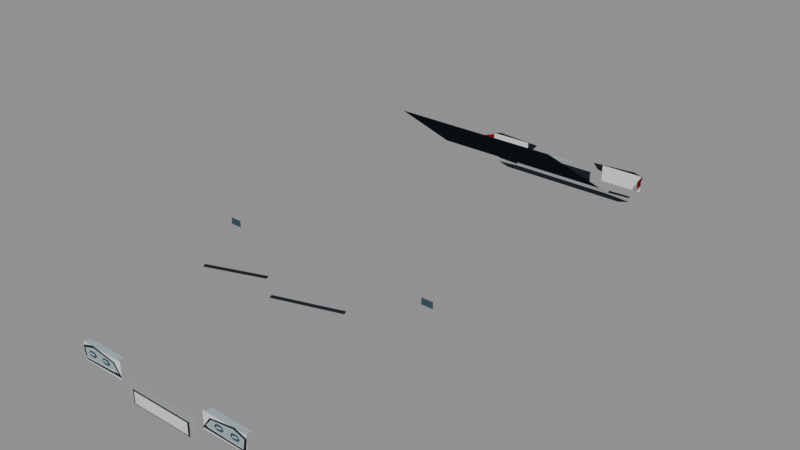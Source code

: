 # Source: curb-trim.blend  (saved by Blender 4.5.92; exported with 4.5.12 LTS)
import bpy
from mathutils import Matrix  # noqa: F401  (used for matrix-valued properties, if any)

bpy.ops.wm.read_factory_settings(use_empty=True)
scene = bpy.context.scene
scene.name = 'Scene'

# ---- collections
col_x = bpy.data.collections.new('동문 승용차 · 완성차'); scene.collection.children.link(col_x)
col_x_1 = bpy.data.collections.new('동문 승용차 · 외장'); col_x.children.link(col_x_1)
col_car = bpy.data.collections.new('car')  # instanced only; not linked into the scene

# ---- materials (node trees are filled in below, after node groups)
mat_x = bpy.data.materials.new('차체 도장 · 인스턴스별')
mat_x.diffuse_color = (0.7913, 0.807, 0.7991, 1.0)
mat_graphite_moulding = bpy.data.materials.new('Graphite moulding')
mat_graphite_moulding.diffuse_color = (0.016, 0.02122, 0.02624, 1.0)
mat_red_combination_lens = bpy.data.materials.new('Red combination lens')
mat_red_combination_lens.diffuse_color = (0.2423, 0.006512, 0.016, 1.0)
mat_prismatic_red = bpy.data.materials.new('Prismatic red')
mat_prismatic_red.diffuse_color = (0.5972, 0.0382, 0.04817, 1.0)
mat_clear_reflector = bpy.data.materials.new('Clear reflector')
mat_clear_reflector.diffuse_color = (0.5089, 0.624, 0.6308, 1.0)
mat_satin_nickel = bpy.data.materials.new('Satin nickel')
mat_satin_nickel.diffuse_color = (0.3712, 0.4564, 0.4851, 1.0)
mat_rear_screen___tinted = bpy.data.materials.new('Rear screen · tinted')
mat_rear_screen___tinted.diffuse_color = (0.04667, 0.0865, 0.1144, 1.0)
mat_reflective_plate___no_identifying_marks = bpy.data.materials.new('Reflective plate · no identifying marks')
mat_reflective_plate___no_identifying_marks.diffuse_color = (0.7529, 0.7835, 0.7379, 1.0)
mat_ceramic_glass_edge = bpy.data.materials.new('Ceramic glass edge')
mat_ceramic_glass_edge.diffuse_color = (0.01444, 0.02315, 0.02956, 1.0)
mat_printed_heating_filament = bpy.data.materials.new('Printed heating filament')
mat_printed_heating_filament.diffuse_color = (0.1248, 0.1144, 0.1046, 1.0)

# ---- material node trees

# ---- meshes
me_paint_return_behind_tail_cluster = bpy.data.meshes.new('Paint return behind tail cluster')
me_paint_return_behind_tail_cluster.from_pydata([(-0.405, 2.379, 0.545), (-0.795, 2.379, 0.545), (-0.795, 2.379, 0.696), (-0.405, 2.379, 0.696)], [], [(0, 1, 2, 3)])
me_paint_return_behind_tail_cluster.materials.append(mat_x)
me_paint_return_behind_tail_cluster.update()
me_tail_cluster_gasket = bpy.data.meshes.new('Tail cluster gasket')
me_tail_cluster_gasket.from_pydata([(-0.305, 2.383, 0.694), (-0.72, 2.383, 0.716), (-0.806, 2.383, 0.694), (-0.788, 2.383, 0.599), (-0.5, 2.383, 0.608), (-0.353, 2.383, 0.641)], [], [(0, 1, 2, 3, 4, 5)])
me_tail_cluster_gasket.materials.append(mat_graphite_moulding)
me_tail_cluster_gasket.update()
me_wraparound_combination_lens = bpy.data.meshes.new('Wraparound combination lens')
me_wraparound_combination_lens.from_pydata([(-0.323, 2.385, 0.686), (-0.718, 2.385, 0.706), (-0.795, 2.385, 0.688), (-0.779, 2.385, 0.609), (-0.508, 2.385, 0.618), (-0.366, 2.385, 0.647)], [], [(0, 1, 2, 3, 4, 5)])
me_wraparound_combination_lens.materials.append(mat_red_combination_lens)
me_wraparound_combination_lens.update()
me_stepped_red_prism = bpy.data.meshes.new('Stepped red prism')
me_stepped_red_prism.from_pydata([(-0.342, 2.387, 0.678), (-0.713, 2.387, 0.696), (-0.78, 2.387, 0.679), (-0.776, 2.387, 0.661), (-0.703, 2.387, 0.675), (-0.367, 2.387, 0.657)], [], [(0, 1, 2, 3, 4, 5)])
me_stepped_red_prism.materials.append(mat_prismatic_red)
me_stepped_red_prism.update()
me_reverse_lamp_prism = bpy.data.meshes.new('Reverse lamp prism')
me_reverse_lamp_prism.from_pydata([(-0.47, 2.388, 0.647), (-0.658, 2.388, 0.657), (-0.661, 2.388, 0.636), (-0.505, 2.388, 0.63)], [], [(0, 1, 2, 3)])
me_reverse_lamp_prism.materials.append(mat_clear_reflector)
me_reverse_lamp_prism.update()
me_lens_corner_return = bpy.data.meshes.new('Lens corner return')
me_lens_corner_return.from_pydata([(-0.793, 2.382, 0.686), (-0.798, 2.382, 0.611), (-0.846, 2.23, 0.63), (-0.836, 2.23, 0.709)], [], [(0, 1, 2, 3)])
me_lens_corner_return.materials.append(mat_red_combination_lens)
me_lens_corner_return.update()
me_bumper_reflector_bezel = bpy.data.meshes.new('Bumper reflector bezel')
me_bumper_reflector_bezel.from_pydata([(-0.495, 2.354, 0.459), (-0.707, 2.354, 0.468), (-0.721, 2.354, 0.487), (-0.505, 2.354, 0.483)], [], [(0, 1, 2, 3)])
me_bumper_reflector_bezel.materials.append(mat_graphite_moulding)
me_bumper_reflector_bezel.update()
me_unlit_lower_reflex = bpy.data.meshes.new('Unlit lower reflex')
me_unlit_lower_reflex.from_pydata([(-0.507, 2.357, 0.464), (-0.697, 2.357, 0.473), (-0.704, 2.357, 0.482), (-0.515, 2.357, 0.478)], [], [(0, 1, 2, 3)])
me_unlit_lower_reflex.materials.append(mat_prismatic_red)
me_unlit_lower_reflex.update()
me_paint_return_behind_headlamp = bpy.data.meshes.new('Paint return behind headlamp')
me_paint_return_behind_headlamp.from_pydata([(-0.405, -2.379, 0.545), (-0.795, -2.379, 0.545), (-0.795, -2.379, 0.691), (-0.405, -2.379, 0.691)], [], [(0, 1, 2, 3)])
me_paint_return_behind_headlamp.materials.append(mat_x)
me_paint_return_behind_headlamp.update()
me_upper_headlamp_gasket = bpy.data.meshes.new('Upper headlamp gasket')
me_upper_headlamp_gasket.from_pydata([(-0.428, -2.329, 0.689), (-0.791, -2.329, 0.689), (-0.791, -2.381, 0.689), (-0.428, -2.381, 0.689)], [], [(0, 1, 2, 3)])
me_upper_headlamp_gasket.materials.append(mat_satin_nickel)
me_upper_headlamp_gasket.update()
me_headlamp_dark_housing = bpy.data.meshes.new('Headlamp dark housing')
me_headlamp_dark_housing.from_pydata([(-0.396, -2.381, 0.56), (-0.785, -2.381, 0.553), (-0.798, -2.381, 0.663), (-0.694, -2.381, 0.697), (-0.47, -2.381, 0.661)], [], [(0, 1, 2, 3, 4)])
me_headlamp_dark_housing.materials.append(mat_graphite_moulding)
me_headlamp_dark_housing.update()
me_faceted_headlamp = bpy.data.meshes.new('Faceted headlamp')
me_faceted_headlamp.from_pydata([(-0.427, -2.383, 0.587), (-0.766, -2.383, 0.574), (-0.779, -2.383, 0.651), (-0.684, -2.383, 0.681), (-0.483, -2.383, 0.653)], [], [(0, 1, 2, 3, 4)])
me_faceted_headlamp.materials.append(mat_satin_nickel)
me_faceted_headlamp.update()
me_projector_cup = bpy.data.meshes.new('Projector cup')
me_projector_cup.from_pydata([(-0.51, -2.385, 0.625), (-0.53, -2.385, 0.65), (-0.577, -2.385, 0.65), (-0.597, -2.385, 0.625), (-0.576, -2.385, 0.603), (-0.532, -2.385, 0.604)], [], [(0, 1, 2, 3, 4, 5)])
me_projector_cup.materials.append(mat_rear_screen___tinted)
me_projector_cup.update()
me_projector_highlight = bpy.data.meshes.new('Projector highlight')
me_projector_highlight.from_pydata([(-0.531, -2.387, 0.632), (-0.573, -2.387, 0.638), (-0.582, -2.387, 0.626), (-0.536, -2.387, 0.62)], [], [(0, 1, 2, 3)])
me_projector_highlight.materials.append(mat_clear_reflector)
me_projector_highlight.update()
me_projector_cup_001 = bpy.data.meshes.new('Projector cup.001')
me_projector_cup_001.from_pydata([(-0.652, -2.385, 0.625), (-0.672, -2.385, 0.65), (-0.719, -2.385, 0.65), (-0.739, -2.385, 0.625), (-0.718, -2.385, 0.603), (-0.674, -2.385, 0.604)], [], [(0, 1, 2, 3, 4, 5)])
me_projector_cup_001.materials.append(mat_rear_screen___tinted)
me_projector_cup_001.update()
me_projector_highlight_001 = bpy.data.meshes.new('Projector highlight.001')
me_projector_highlight_001.from_pydata([(-0.673, -2.387, 0.632), (-0.715, -2.387, 0.638), (-0.724, -2.387, 0.626), (-0.678, -2.387, 0.62)], [], [(0, 1, 2, 3)])
me_projector_highlight_001.materials.append(mat_clear_reflector)
me_projector_highlight_001.update()
me_headlamp_light_guide = bpy.data.meshes.new('Headlamp light guide')
me_headlamp_light_guide.from_pydata([(-0.451, -2.389, 0.588), (-0.767, -2.389, 0.577), (-0.77, -2.389, 0.588), (-0.457, -2.389, 0.601)], [], [(0, 1, 2, 3)])
me_headlamp_light_guide.materials.append(mat_clear_reflector)
me_headlamp_light_guide.update()
me_mirror_glass = bpy.data.meshes.new('Mirror glass')
me_mirror_glass.from_pydata([(-0.884, -0.84, 0.912), (-0.985, -0.84, 0.912), (-0.985, -0.84, 0.968), (-0.884, -0.84, 0.968)], [], [(0, 1, 2, 3)])
me_mirror_glass.materials.append(mat_rear_screen___tinted)
me_mirror_glass.update()
me_paint_return_behind_tail_cluster_001 = bpy.data.meshes.new('Paint return behind tail cluster.001')
me_paint_return_behind_tail_cluster_001.from_pydata([(0.405, 2.379, 0.545), (0.795, 2.379, 0.545), (0.795, 2.379, 0.696), (0.405, 2.379, 0.696)], [], [(0, 1, 2, 3)])
me_paint_return_behind_tail_cluster_001.materials.append(mat_x)
me_paint_return_behind_tail_cluster_001.update()
me_tail_cluster_gasket_001 = bpy.data.meshes.new('Tail cluster gasket.001')
me_tail_cluster_gasket_001.from_pydata([(0.305, 2.383, 0.694), (0.72, 2.383, 0.716), (0.806, 2.383, 0.694), (0.788, 2.383, 0.599), (0.5, 2.383, 0.608), (0.353, 2.383, 0.641)], [], [(0, 1, 2, 3, 4, 5)])
me_tail_cluster_gasket_001.materials.append(mat_graphite_moulding)
me_tail_cluster_gasket_001.update()
me_wraparound_combination_lens_001 = bpy.data.meshes.new('Wraparound combination lens.001')
me_wraparound_combination_lens_001.from_pydata([(0.323, 2.385, 0.686), (0.718, 2.385, 0.706), (0.795, 2.385, 0.688), (0.779, 2.385, 0.609), (0.508, 2.385, 0.618), (0.366, 2.385, 0.647)], [], [(0, 1, 2, 3, 4, 5)])
me_wraparound_combination_lens_001.materials.append(mat_red_combination_lens)
me_wraparound_combination_lens_001.update()
me_stepped_red_prism_001 = bpy.data.meshes.new('Stepped red prism.001')
me_stepped_red_prism_001.from_pydata([(0.342, 2.387, 0.678), (0.713, 2.387, 0.696), (0.78, 2.387, 0.679), (0.776, 2.387, 0.661), (0.703, 2.387, 0.675), (0.367, 2.387, 0.657)], [], [(0, 1, 2, 3, 4, 5)])
me_stepped_red_prism_001.materials.append(mat_prismatic_red)
me_stepped_red_prism_001.update()
me_reverse_lamp_prism_001 = bpy.data.meshes.new('Reverse lamp prism.001')
me_reverse_lamp_prism_001.from_pydata([(0.47, 2.388, 0.647), (0.658, 2.388, 0.657), (0.661, 2.388, 0.636), (0.505, 2.388, 0.63)], [], [(0, 1, 2, 3)])
me_reverse_lamp_prism_001.materials.append(mat_clear_reflector)
me_reverse_lamp_prism_001.update()
me_lens_corner_return_001 = bpy.data.meshes.new('Lens corner return.001')
me_lens_corner_return_001.from_pydata([(0.793, 2.382, 0.686), (0.798, 2.382, 0.611), (0.846, 2.23, 0.63), (0.836, 2.23, 0.709)], [], [(0, 1, 2, 3)])
me_lens_corner_return_001.materials.append(mat_red_combination_lens)
me_lens_corner_return_001.update()
me_bumper_reflector_bezel_001 = bpy.data.meshes.new('Bumper reflector bezel.001')
me_bumper_reflector_bezel_001.from_pydata([(0.495, 2.354, 0.459), (0.707, 2.354, 0.468), (0.721, 2.354, 0.487), (0.505, 2.354, 0.483)], [], [(0, 1, 2, 3)])
me_bumper_reflector_bezel_001.materials.append(mat_graphite_moulding)
me_bumper_reflector_bezel_001.update()
me_unlit_lower_reflex_001 = bpy.data.meshes.new('Unlit lower reflex.001')
me_unlit_lower_reflex_001.from_pydata([(0.507, 2.357, 0.464), (0.697, 2.357, 0.473), (0.704, 2.357, 0.482), (0.515, 2.357, 0.478)], [], [(0, 1, 2, 3)])
me_unlit_lower_reflex_001.materials.append(mat_prismatic_red)
me_unlit_lower_reflex_001.update()
me_paint_return_behind_headlamp_001 = bpy.data.meshes.new('Paint return behind headlamp.001')
me_paint_return_behind_headlamp_001.from_pydata([(0.405, -2.379, 0.545), (0.795, -2.379, 0.545), (0.795, -2.379, 0.691), (0.405, -2.379, 0.691)], [], [(0, 1, 2, 3)])
me_paint_return_behind_headlamp_001.materials.append(mat_x)
me_paint_return_behind_headlamp_001.update()
me_upper_headlamp_gasket_001 = bpy.data.meshes.new('Upper headlamp gasket.001')
me_upper_headlamp_gasket_001.from_pydata([(0.428, -2.329, 0.689), (0.791, -2.329, 0.689), (0.791, -2.381, 0.689), (0.428, -2.381, 0.689)], [], [(0, 1, 2, 3)])
me_upper_headlamp_gasket_001.materials.append(mat_satin_nickel)
me_upper_headlamp_gasket_001.update()
me_headlamp_dark_housing_001 = bpy.data.meshes.new('Headlamp dark housing.001')
me_headlamp_dark_housing_001.from_pydata([(0.396, -2.381, 0.56), (0.785, -2.381, 0.553), (0.798, -2.381, 0.663), (0.694, -2.381, 0.697), (0.47, -2.381, 0.661)], [], [(0, 1, 2, 3, 4)])
me_headlamp_dark_housing_001.materials.append(mat_graphite_moulding)
me_headlamp_dark_housing_001.update()
me_faceted_headlamp_001 = bpy.data.meshes.new('Faceted headlamp.001')
me_faceted_headlamp_001.from_pydata([(0.427, -2.383, 0.587), (0.766, -2.383, 0.574), (0.779, -2.383, 0.651), (0.684, -2.383, 0.681), (0.483, -2.383, 0.653)], [], [(0, 1, 2, 3, 4)])
me_faceted_headlamp_001.materials.append(mat_satin_nickel)
me_faceted_headlamp_001.update()
me_projector_cup_002 = bpy.data.meshes.new('Projector cup.002')
me_projector_cup_002.from_pydata([(0.51, -2.385, 0.625), (0.53, -2.385, 0.65), (0.577, -2.385, 0.65), (0.597, -2.385, 0.625), (0.576, -2.385, 0.603), (0.532, -2.385, 0.604)], [], [(0, 1, 2, 3, 4, 5)])
me_projector_cup_002.materials.append(mat_rear_screen___tinted)
me_projector_cup_002.update()
me_projector_highlight_002 = bpy.data.meshes.new('Projector highlight.002')
me_projector_highlight_002.from_pydata([(0.531, -2.387, 0.632), (0.573, -2.387, 0.638), (0.582, -2.387, 0.626), (0.536, -2.387, 0.62)], [], [(0, 1, 2, 3)])
me_projector_highlight_002.materials.append(mat_clear_reflector)
me_projector_highlight_002.update()
me_projector_cup_003 = bpy.data.meshes.new('Projector cup.003')
me_projector_cup_003.from_pydata([(0.652, -2.385, 0.625), (0.672, -2.385, 0.65), (0.719, -2.385, 0.65), (0.739, -2.385, 0.625), (0.718, -2.385, 0.603), (0.674, -2.385, 0.604)], [], [(0, 1, 2, 3, 4, 5)])
me_projector_cup_003.materials.append(mat_rear_screen___tinted)
me_projector_cup_003.update()
me_projector_highlight_003 = bpy.data.meshes.new('Projector highlight.003')
me_projector_highlight_003.from_pydata([(0.673, -2.387, 0.632), (0.715, -2.387, 0.638), (0.724, -2.387, 0.626), (0.678, -2.387, 0.62)], [], [(0, 1, 2, 3)])
me_projector_highlight_003.materials.append(mat_clear_reflector)
me_projector_highlight_003.update()
me_headlamp_light_guide_001 = bpy.data.meshes.new('Headlamp light guide.001')
me_headlamp_light_guide_001.from_pydata([(0.451, -2.389, 0.588), (0.767, -2.389, 0.577), (0.77, -2.389, 0.588), (0.457, -2.389, 0.601)], [], [(0, 1, 2, 3)])
me_headlamp_light_guide_001.materials.append(mat_clear_reflector)
me_headlamp_light_guide_001.update()
me_mirror_glass_001 = bpy.data.meshes.new('Mirror glass.001')
me_mirror_glass_001.from_pydata([(0.884, -0.84, 0.912), (0.985, -0.84, 0.912), (0.985, -0.84, 0.968), (0.884, -0.84, 0.968)], [], [(0, 1, 2, 3)])
me_mirror_glass_001.materials.append(mat_rear_screen___tinted)
me_mirror_glass_001.update()
me_grille_blade = bpy.data.meshes.new('Grille blade')
me_grille_blade.from_pydata([(-0.328, -2.382, 0.464), (0.328, -2.382, 0.464), (0.328, -2.382, 0.47), (-0.328, -2.382, 0.47)], [], [(0, 1, 2, 3)])
me_grille_blade.materials.append(mat_satin_nickel)
me_grille_blade.update()
me_grille_blade_001 = bpy.data.meshes.new('Grille blade.001')
me_grille_blade_001.from_pydata([(-0.328, -2.382, 0.49), (0.328, -2.382, 0.49), (0.328, -2.382, 0.496), (-0.328, -2.382, 0.496)], [], [(0, 1, 2, 3)])
me_grille_blade_001.materials.append(mat_satin_nickel)
me_grille_blade_001.update()
me_grille_blade_002 = bpy.data.meshes.new('Grille blade.002')
me_grille_blade_002.from_pydata([(-0.328, -2.382, 0.518), (0.328, -2.382, 0.518), (0.328, -2.382, 0.524), (-0.328, -2.382, 0.524)], [], [(0, 1, 2, 3)])
me_grille_blade_002.materials.append(mat_satin_nickel)
me_grille_blade_002.update()
me_grille_blade_003 = bpy.data.meshes.new('Grille blade.003')
me_grille_blade_003.from_pydata([(-0.328, -2.382, 0.545), (0.328, -2.382, 0.545), (0.328, -2.382, 0.551), (-0.328, -2.382, 0.551)], [], [(0, 1, 2, 3)])
me_grille_blade_003.materials.append(mat_satin_nickel)
me_grille_blade_003.update()
me_grille_blade_004 = bpy.data.meshes.new('Grille blade.004')
me_grille_blade_004.from_pydata([(-0.328, -2.382, 0.572), (0.328, -2.382, 0.572), (0.328, -2.382, 0.578), (-0.328, -2.382, 0.578)], [], [(0, 1, 2, 3)])
me_grille_blade_004.materials.append(mat_satin_nickel)
me_grille_blade_004.update()
me_plate_holder = bpy.data.meshes.new('Plate holder')
me_plate_holder.from_pydata([(-0.278, 2.39, 0.474), (0.278, 2.39, 0.474), (0.278, 2.39, 0.59), (-0.278, 2.39, 0.59)], [], [(0, 1, 2, 3)])
me_plate_holder.materials.append(mat_graphite_moulding)
me_plate_holder.update()
me_blank_plate = bpy.data.meshes.new('Blank plate')
me_blank_plate.from_pydata([(-0.262, 2.393, 0.484), (0.262, 2.393, 0.484), (0.262, 2.393, 0.58), (-0.262, 2.393, 0.58)], [], [(0, 1, 2, 3)])
me_blank_plate.materials.append(mat_reflective_plate___no_identifying_marks)
me_blank_plate.update()
me_plate_fixing = bpy.data.meshes.new('Plate fixing')
me_plate_fixing.from_pydata([(-0.236, 2.396, 0.524), (-0.224, 2.396, 0.524), (-0.224, 2.396, 0.534), (-0.236, 2.396, 0.534)], [], [(0, 1, 2, 3)])
me_plate_fixing.materials.append(mat_satin_nickel)
me_plate_fixing.update()
me_plate_fixing_001 = bpy.data.meshes.new('Plate fixing.001')
me_plate_fixing_001.from_pydata([(0.224, 2.396, 0.524), (0.236, 2.396, 0.524), (0.236, 2.396, 0.534), (0.224, 2.396, 0.534)], [], [(0, 1, 2, 3)])
me_plate_fixing_001.materials.append(mat_satin_nickel)
me_plate_fixing_001.update()
me_plate_holder_001 = bpy.data.meshes.new('Plate holder.001')
me_plate_holder_001.from_pydata([(-0.278, -2.394, 0.426), (0.278, -2.394, 0.426), (0.278, -2.394, 0.542), (-0.278, -2.394, 0.542)], [], [(0, 1, 2, 3)])
me_plate_holder_001.materials.append(mat_graphite_moulding)
me_plate_holder_001.update()
me_blank_plate_001 = bpy.data.meshes.new('Blank plate.001')
me_blank_plate_001.from_pydata([(-0.262, -2.397, 0.436), (0.262, -2.397, 0.436), (0.262, -2.397, 0.532), (-0.262, -2.397, 0.532)], [], [(0, 1, 2, 3)])
me_blank_plate_001.materials.append(mat_reflective_plate___no_identifying_marks)
me_blank_plate_001.update()
me_plate_fixing_002 = bpy.data.meshes.new('Plate fixing.002')
me_plate_fixing_002.from_pydata([(-0.236, -2.4, 0.476), (-0.224, -2.4, 0.476), (-0.224, -2.4, 0.486), (-0.236, -2.4, 0.486)], [], [(0, 1, 2, 3)])
me_plate_fixing_002.materials.append(mat_satin_nickel)
me_plate_fixing_002.update()
me_plate_fixing_003 = bpy.data.meshes.new('Plate fixing.003')
me_plate_fixing_003.from_pydata([(0.224, -2.4, 0.476), (0.236, -2.4, 0.476), (0.236, -2.4, 0.486), (0.224, -2.4, 0.486)], [], [(0, 1, 2, 3)])
me_plate_fixing_003.materials.append(mat_satin_nickel)
me_plate_fixing_003.update()
me_lower_bumper_shadow = bpy.data.meshes.new('Lower bumper shadow')
me_lower_bumper_shadow.from_pydata([(-0.716, 2.353, 0.434), (-0.608, 2.353, 0.402), (0.608, 2.353, 0.402), (0.716, 2.353, 0.434), (0.493, 2.353, 0.447), (-0.493, 2.353, 0.447)], [], [(0, 1, 2, 3, 4, 5)])
me_lower_bumper_shadow.materials.append(mat_graphite_moulding)
me_lower_bumper_shadow.update()
me_boot_lid_handle = bpy.data.meshes.new('Boot lid handle')
me_boot_lid_handle.from_pydata([(-0.108, 2.359, 0.636), (0.108, 2.359, 0.636), (0.108, 2.359, 0.654), (-0.108, 2.359, 0.654)], [], [(0, 1, 2, 3)])
me_boot_lid_handle.materials.append(mat_satin_nickel)
me_boot_lid_handle.update()
me_rear_screen_frit = bpy.data.meshes.new('Rear screen frit')
me_rear_screen_frit.from_pydata([(-0.807, 1.637, 0.8533), (0.807, 1.637, 0.8533), (0.724, 0.9095, 1.385), (-0.724, 0.9095, 1.385)], [], [(0, 1, 2, 3)])
me_rear_screen_frit.materials.append(mat_ceramic_glass_edge)
me_rear_screen_frit.update()
me_tinted_rear_glass = bpy.data.meshes.new('Tinted rear glass')
me_tinted_rear_glass.from_pydata([(-0.765, 1.61, 0.8783), (0.765, 1.61, 0.8783), (0.683, 0.9456, 1.364), (-0.683, 0.9456, 1.364)], [], [(0, 1, 2, 3)])
me_tinted_rear_glass.materials.append(mat_rear_screen___tinted)
me_tinted_rear_glass.update()
me_rear_demister_00 = bpy.data.meshes.new('Rear demister 00')
me_rear_demister_00.from_pydata([(-0.7176, 1.549, 0.928), (0.7176, 1.549, 0.928), (0.7176, 1.545, 0.9308), (-0.7176, 1.545, 0.9308)], [], [(0, 1, 2, 3)])
me_rear_demister_00.materials.append(mat_printed_heating_filament)
me_rear_demister_00.update()
me_rear_demister_01 = bpy.data.meshes.new('Rear demister 01')
me_rear_demister_01.from_pydata([(-0.7111, 1.483, 0.9764), (0.7111, 1.483, 0.9764), (0.7111, 1.479, 0.9791), (-0.7111, 1.479, 0.9791)], [], [(0, 1, 2, 3)])
me_rear_demister_01.materials.append(mat_printed_heating_filament)
me_rear_demister_01.update()
me_rear_demister_02 = bpy.data.meshes.new('Rear demister 02')
me_rear_demister_02.from_pydata([(-0.7046, 1.416, 1.025), (0.7046, 1.416, 1.025), (0.7046, 1.413, 1.028), (-0.7046, 1.413, 1.028)], [], [(0, 1, 2, 3)])
me_rear_demister_02.materials.append(mat_printed_heating_filament)
me_rear_demister_02.update()
me_rear_demister_03 = bpy.data.meshes.new('Rear demister 03')
me_rear_demister_03.from_pydata([(-0.6981, 1.35, 1.073), (0.6981, 1.35, 1.073), (0.6981, 1.346, 1.076), (-0.6981, 1.346, 1.076)], [], [(0, 1, 2, 3)])
me_rear_demister_03.materials.append(mat_printed_heating_filament)
me_rear_demister_03.update()
me_rear_demister_04 = bpy.data.meshes.new('Rear demister 04')
me_rear_demister_04.from_pydata([(-0.6916, 1.284, 1.122), (0.6916, 1.284, 1.122), (0.6916, 1.28, 1.124), (-0.6916, 1.28, 1.124)], [], [(0, 1, 2, 3)])
me_rear_demister_04.materials.append(mat_printed_heating_filament)
me_rear_demister_04.update()
me_rear_demister_05 = bpy.data.meshes.new('Rear demister 05')
me_rear_demister_05.from_pydata([(-0.6851, 1.218, 1.17), (0.6851, 1.218, 1.17), (0.6851, 1.214, 1.173), (-0.6851, 1.214, 1.173)], [], [(0, 1, 2, 3)])
me_rear_demister_05.materials.append(mat_printed_heating_filament)
me_rear_demister_05.update()
me_rear_demister_06 = bpy.data.meshes.new('Rear demister 06')
me_rear_demister_06.from_pydata([(-0.6786, 1.152, 1.218), (0.6786, 1.152, 1.218), (0.6786, 1.148, 1.221), (-0.6786, 1.148, 1.221)], [], [(0, 1, 2, 3)])
me_rear_demister_06.materials.append(mat_printed_heating_filament)
me_rear_demister_06.update()
me_rear_demister_07 = bpy.data.meshes.new('Rear demister 07')
me_rear_demister_07.from_pydata([(-0.6721, 1.085, 1.267), (0.6721, 1.085, 1.267), (0.6721, 1.082, 1.27), (-0.6721, 1.082, 1.27)], [], [(0, 1, 2, 3)])
me_rear_demister_07.materials.append(mat_printed_heating_filament)
me_rear_demister_07.update()
me_high_centre_stop_bezel = bpy.data.meshes.new('High centre stop bezel')
me_high_centre_stop_bezel.from_pydata([(-0.143, 1.604, 0.8925), (0.143, 1.604, 0.8925), (0.13, 1.552, 0.931), (-0.13, 1.552, 0.931)], [], [(0, 1, 2, 3)])
me_high_centre_stop_bezel.materials.append(mat_graphite_moulding)
me_high_centre_stop_bezel.update()
me_high_centre_stop_lens = bpy.data.meshes.new('High centre stop lens')
me_high_centre_stop_lens.from_pydata([(-0.121, 1.594, 0.9033), (0.121, 1.594, 0.9033), (0.115, 1.565, 0.9247), (-0.115, 1.565, 0.9247)], [], [(0, 1, 2, 3)])
me_high_centre_stop_lens.materials.append(mat_red_combination_lens)
me_high_centre_stop_lens.update()
me_parked_windscreen_wiper = bpy.data.meshes.new('Parked windscreen wiper')
me_parked_windscreen_wiper.from_pydata([(-0.66, -1.42, 0.9005), (-0.11, -1.317, 0.9555), (-0.11, -1.294, 0.9676), (-0.66, -1.397, 0.9126)], [], [(0, 1, 2, 3)])
me_parked_windscreen_wiper.materials.append(mat_graphite_moulding)
me_parked_windscreen_wiper.update()
me_parked_windscreen_wiper_001 = bpy.data.meshes.new('Parked windscreen wiper.001')
me_parked_windscreen_wiper_001.from_pydata([(0.02, -1.42, 0.9005), (0.62, -1.317, 0.9555), (0.62, -1.294, 0.9676), (0.02, -1.397, 0.9126)], [], [(0, 1, 2, 3)])
me_parked_windscreen_wiper_001.materials.append(mat_graphite_moulding)
me_parked_windscreen_wiper_001.update()

# ---- objects
ob_x = bpy.data.objects.new('차체와 바퀴 · 원본', None)
ob_paint_return_behind_tail_cluster = bpy.data.objects.new('Paint return behind tail cluster', me_paint_return_behind_tail_cluster)
ob_tail_cluster_gasket = bpy.data.objects.new('Tail cluster gasket', me_tail_cluster_gasket)
ob_wraparound_combination_lens = bpy.data.objects.new('Wraparound combination lens', me_wraparound_combination_lens)
ob_stepped_red_prism = bpy.data.objects.new('Stepped red prism', me_stepped_red_prism)
ob_reverse_lamp_prism = bpy.data.objects.new('Reverse lamp prism', me_reverse_lamp_prism)
ob_lens_corner_return = bpy.data.objects.new('Lens corner return', me_lens_corner_return)
ob_bumper_reflector_bezel = bpy.data.objects.new('Bumper reflector bezel', me_bumper_reflector_bezel)
ob_unlit_lower_reflex = bpy.data.objects.new('Unlit lower reflex', me_unlit_lower_reflex)
ob_paint_return_behind_headlamp = bpy.data.objects.new('Paint return behind headlamp', me_paint_return_behind_headlamp)
ob_upper_headlamp_gasket = bpy.data.objects.new('Upper headlamp gasket', me_upper_headlamp_gasket)
ob_headlamp_dark_housing = bpy.data.objects.new('Headlamp dark housing', me_headlamp_dark_housing)
ob_faceted_headlamp = bpy.data.objects.new('Faceted headlamp', me_faceted_headlamp)
ob_projector_cup = bpy.data.objects.new('Projector cup', me_projector_cup)
ob_projector_highlight = bpy.data.objects.new('Projector highlight', me_projector_highlight)
ob_projector_cup_001 = bpy.data.objects.new('Projector cup.001', me_projector_cup_001)
ob_projector_highlight_001 = bpy.data.objects.new('Projector highlight.001', me_projector_highlight_001)
ob_headlamp_light_guide = bpy.data.objects.new('Headlamp light guide', me_headlamp_light_guide)
ob_mirror_glass = bpy.data.objects.new('Mirror glass', me_mirror_glass)
ob_paint_return_behind_tail_cluster_001 = bpy.data.objects.new('Paint return behind tail cluster.001', me_paint_return_behind_tail_cluster_001)
ob_tail_cluster_gasket_001 = bpy.data.objects.new('Tail cluster gasket.001', me_tail_cluster_gasket_001)
ob_wraparound_combination_lens_001 = bpy.data.objects.new('Wraparound combination lens.001', me_wraparound_combination_lens_001)
ob_stepped_red_prism_001 = bpy.data.objects.new('Stepped red prism.001', me_stepped_red_prism_001)
ob_reverse_lamp_prism_001 = bpy.data.objects.new('Reverse lamp prism.001', me_reverse_lamp_prism_001)
ob_lens_corner_return_001 = bpy.data.objects.new('Lens corner return.001', me_lens_corner_return_001)
ob_bumper_reflector_bezel_001 = bpy.data.objects.new('Bumper reflector bezel.001', me_bumper_reflector_bezel_001)
ob_unlit_lower_reflex_001 = bpy.data.objects.new('Unlit lower reflex.001', me_unlit_lower_reflex_001)
ob_paint_return_behind_headlamp_001 = bpy.data.objects.new('Paint return behind headlamp.001', me_paint_return_behind_headlamp_001)
ob_upper_headlamp_gasket_001 = bpy.data.objects.new('Upper headlamp gasket.001', me_upper_headlamp_gasket_001)
ob_headlamp_dark_housing_001 = bpy.data.objects.new('Headlamp dark housing.001', me_headlamp_dark_housing_001)
ob_faceted_headlamp_001 = bpy.data.objects.new('Faceted headlamp.001', me_faceted_headlamp_001)
ob_projector_cup_002 = bpy.data.objects.new('Projector cup.002', me_projector_cup_002)
ob_projector_highlight_002 = bpy.data.objects.new('Projector highlight.002', me_projector_highlight_002)
ob_projector_cup_003 = bpy.data.objects.new('Projector cup.003', me_projector_cup_003)
ob_projector_highlight_003 = bpy.data.objects.new('Projector highlight.003', me_projector_highlight_003)
ob_headlamp_light_guide_001 = bpy.data.objects.new('Headlamp light guide.001', me_headlamp_light_guide_001)
ob_mirror_glass_001 = bpy.data.objects.new('Mirror glass.001', me_mirror_glass_001)
ob_grille_blade = bpy.data.objects.new('Grille blade', me_grille_blade)
ob_grille_blade_001 = bpy.data.objects.new('Grille blade.001', me_grille_blade_001)
ob_grille_blade_002 = bpy.data.objects.new('Grille blade.002', me_grille_blade_002)
ob_grille_blade_003 = bpy.data.objects.new('Grille blade.003', me_grille_blade_003)
ob_grille_blade_004 = bpy.data.objects.new('Grille blade.004', me_grille_blade_004)
ob_plate_holder = bpy.data.objects.new('Plate holder', me_plate_holder)
ob_blank_plate = bpy.data.objects.new('Blank plate', me_blank_plate)
ob_plate_fixing = bpy.data.objects.new('Plate fixing', me_plate_fixing)
ob_plate_fixing_001 = bpy.data.objects.new('Plate fixing.001', me_plate_fixing_001)
ob_plate_holder_001 = bpy.data.objects.new('Plate holder.001', me_plate_holder_001)
ob_blank_plate_001 = bpy.data.objects.new('Blank plate.001', me_blank_plate_001)
ob_plate_fixing_002 = bpy.data.objects.new('Plate fixing.002', me_plate_fixing_002)
ob_plate_fixing_003 = bpy.data.objects.new('Plate fixing.003', me_plate_fixing_003)
ob_lower_bumper_shadow = bpy.data.objects.new('Lower bumper shadow', me_lower_bumper_shadow)
ob_boot_lid_handle = bpy.data.objects.new('Boot lid handle', me_boot_lid_handle)
ob_rear_screen_frit = bpy.data.objects.new('Rear screen frit', me_rear_screen_frit)
ob_tinted_rear_glass = bpy.data.objects.new('Tinted rear glass', me_tinted_rear_glass)
ob_rear_demister_00 = bpy.data.objects.new('Rear demister 00', me_rear_demister_00)
ob_rear_demister_01 = bpy.data.objects.new('Rear demister 01', me_rear_demister_01)
ob_rear_demister_02 = bpy.data.objects.new('Rear demister 02', me_rear_demister_02)
ob_rear_demister_03 = bpy.data.objects.new('Rear demister 03', me_rear_demister_03)
ob_rear_demister_04 = bpy.data.objects.new('Rear demister 04', me_rear_demister_04)
ob_rear_demister_05 = bpy.data.objects.new('Rear demister 05', me_rear_demister_05)
ob_rear_demister_06 = bpy.data.objects.new('Rear demister 06', me_rear_demister_06)
ob_rear_demister_07 = bpy.data.objects.new('Rear demister 07', me_rear_demister_07)
ob_high_centre_stop_bezel = bpy.data.objects.new('High centre stop bezel', me_high_centre_stop_bezel)
ob_high_centre_stop_lens = bpy.data.objects.new('High centre stop lens', me_high_centre_stop_lens)
ob_parked_windscreen_wiper = bpy.data.objects.new('Parked windscreen wiper', me_parked_windscreen_wiper)
ob_parked_windscreen_wiper_001 = bpy.data.objects.new('Parked windscreen wiper.001', me_parked_windscreen_wiper_001)

# ---- transforms, parenting, visibility, modifiers, constraints
ob_x.location = (10.8, 0.0, 0.0)
ob_x.instance_type = 'COLLECTION'
ob_paint_return_behind_tail_cluster.location = (0.0, 0.0, 0.0)
ob_tail_cluster_gasket.location = (0.0, 0.0, 0.0)
ob_wraparound_combination_lens.location = (0.0, 0.0, 0.0)
ob_stepped_red_prism.location = (0.0, 0.0, 0.0)
ob_reverse_lamp_prism.location = (0.0, 0.0, 0.0)
ob_lens_corner_return.location = (0.0, 0.0, 0.0)
ob_bumper_reflector_bezel.location = (0.0, 0.0, 0.0)
ob_unlit_lower_reflex.location = (0.0, 0.0, 0.0)
ob_paint_return_behind_headlamp.location = (0.0, 0.0, 0.0)
ob_upper_headlamp_gasket.location = (0.0, 0.0, 0.0)
ob_headlamp_dark_housing.location = (0.0, 0.0, 0.0)
ob_faceted_headlamp.location = (0.0, 0.0, 0.0)
ob_projector_cup.location = (0.0, 0.0, 0.0)
ob_projector_highlight.location = (0.0, 0.0, 0.0)
ob_projector_cup_001.location = (0.0, 0.0, 0.0)
ob_projector_highlight_001.location = (0.0, 0.0, 0.0)
ob_headlamp_light_guide.location = (0.0, 0.0, 0.0)
ob_mirror_glass.location = (0.0, 0.0, 0.0)
ob_paint_return_behind_tail_cluster_001.location = (0.0, 0.0, 0.0)
ob_tail_cluster_gasket_001.location = (0.0, 0.0, 0.0)
ob_wraparound_combination_lens_001.location = (0.0, 0.0, 0.0)
ob_stepped_red_prism_001.location = (0.0, 0.0, 0.0)
ob_reverse_lamp_prism_001.location = (0.0, 0.0, 0.0)
ob_lens_corner_return_001.location = (0.0, 0.0, 0.0)
ob_bumper_reflector_bezel_001.location = (0.0, 0.0, 0.0)
ob_unlit_lower_reflex_001.location = (0.0, 0.0, 0.0)
ob_paint_return_behind_headlamp_001.location = (0.0, 0.0, 0.0)
ob_upper_headlamp_gasket_001.location = (0.0, 0.0, 0.0)
ob_headlamp_dark_housing_001.location = (0.0, 0.0, 0.0)
ob_faceted_headlamp_001.location = (0.0, 0.0, 0.0)
ob_projector_cup_002.location = (0.0, 0.0, 0.0)
ob_projector_highlight_002.location = (0.0, 0.0, 0.0)
ob_projector_cup_003.location = (0.0, 0.0, 0.0)
ob_projector_highlight_003.location = (0.0, 0.0, 0.0)
ob_headlamp_light_guide_001.location = (0.0, 0.0, 0.0)
ob_mirror_glass_001.location = (0.0, 0.0, 0.0)
ob_grille_blade.location = (0.0, 0.0, 0.0)
ob_grille_blade_001.location = (0.0, 0.0, 0.0)
ob_grille_blade_002.location = (0.0, 0.0, 0.0)
ob_grille_blade_003.location = (0.0, 0.0, 0.0)
ob_grille_blade_004.location = (0.0, 0.0, 0.0)
ob_plate_holder.location = (0.0, 0.0, 0.0)
ob_blank_plate.location = (0.0, 0.0, 0.0)
ob_plate_fixing.location = (0.0, 0.0, 0.0)
ob_plate_fixing_001.location = (0.0, 0.0, 0.0)
ob_plate_holder_001.location = (0.0, 0.0, 0.0)
ob_blank_plate_001.location = (0.0, 0.0, 0.0)
ob_plate_fixing_002.location = (0.0, 0.0, 0.0)
ob_plate_fixing_003.location = (0.0, 0.0, 0.0)
ob_lower_bumper_shadow.location = (0.0, 0.0, 0.0)
ob_boot_lid_handle.location = (0.0, 0.0, 0.0)
ob_rear_screen_frit.location = (0.0, 0.0, 0.0)
ob_tinted_rear_glass.location = (0.0, 0.0, 0.0)
ob_rear_demister_00.location = (0.0, 0.0, 0.0)
ob_rear_demister_01.location = (0.0, 0.0, 0.0)
ob_rear_demister_02.location = (0.0, 0.0, 0.0)
ob_rear_demister_03.location = (0.0, 0.0, 0.0)
ob_rear_demister_04.location = (0.0, 0.0, 0.0)
ob_rear_demister_05.location = (0.0, 0.0, 0.0)
ob_rear_demister_06.location = (0.0, 0.0, 0.0)
ob_rear_demister_07.location = (0.0, 0.0, 0.0)
ob_high_centre_stop_bezel.location = (0.0, 0.0, 0.0)
ob_high_centre_stop_lens.location = (0.0, 0.0, 0.0)
ob_parked_windscreen_wiper.location = (0.0, 0.0, 0.0)
ob_parked_windscreen_wiper_001.location = (0.0, 0.0, 0.0)
ob_x.instance_collection = col_car

# ---- collection membership
col_x.objects.link(ob_x)
col_x_1.objects.link(ob_paint_return_behind_tail_cluster)
col_x_1.objects.link(ob_tail_cluster_gasket)
col_x_1.objects.link(ob_wraparound_combination_lens)
col_x_1.objects.link(ob_stepped_red_prism)
col_x_1.objects.link(ob_reverse_lamp_prism)
col_x_1.objects.link(ob_lens_corner_return)
col_x_1.objects.link(ob_bumper_reflector_bezel)
col_x_1.objects.link(ob_unlit_lower_reflex)
col_x_1.objects.link(ob_paint_return_behind_headlamp)
col_x_1.objects.link(ob_upper_headlamp_gasket)
col_x_1.objects.link(ob_headlamp_dark_housing)
col_x_1.objects.link(ob_faceted_headlamp)
col_x_1.objects.link(ob_projector_cup)
col_x_1.objects.link(ob_projector_highlight)
col_x_1.objects.link(ob_projector_cup_001)
col_x_1.objects.link(ob_projector_highlight_001)
col_x_1.objects.link(ob_headlamp_light_guide)
col_x_1.objects.link(ob_mirror_glass)
col_x_1.objects.link(ob_paint_return_behind_tail_cluster_001)
col_x_1.objects.link(ob_tail_cluster_gasket_001)
col_x_1.objects.link(ob_wraparound_combination_lens_001)
col_x_1.objects.link(ob_stepped_red_prism_001)
col_x_1.objects.link(ob_reverse_lamp_prism_001)
col_x_1.objects.link(ob_lens_corner_return_001)
col_x_1.objects.link(ob_bumper_reflector_bezel_001)
col_x_1.objects.link(ob_unlit_lower_reflex_001)
col_x_1.objects.link(ob_paint_return_behind_headlamp_001)
col_x_1.objects.link(ob_upper_headlamp_gasket_001)
col_x_1.objects.link(ob_headlamp_dark_housing_001)
col_x_1.objects.link(ob_faceted_headlamp_001)
col_x_1.objects.link(ob_projector_cup_002)
col_x_1.objects.link(ob_projector_highlight_002)
col_x_1.objects.link(ob_projector_cup_003)
col_x_1.objects.link(ob_projector_highlight_003)
col_x_1.objects.link(ob_headlamp_light_guide_001)
col_x_1.objects.link(ob_mirror_glass_001)
col_x_1.objects.link(ob_grille_blade)
col_x_1.objects.link(ob_grille_blade_001)
col_x_1.objects.link(ob_grille_blade_002)
col_x_1.objects.link(ob_grille_blade_003)
col_x_1.objects.link(ob_grille_blade_004)
col_x_1.objects.link(ob_plate_holder)
col_x_1.objects.link(ob_blank_plate)
col_x_1.objects.link(ob_plate_fixing)
col_x_1.objects.link(ob_plate_fixing_001)
col_x_1.objects.link(ob_plate_holder_001)
col_x_1.objects.link(ob_blank_plate_001)
col_x_1.objects.link(ob_plate_fixing_002)
col_x_1.objects.link(ob_plate_fixing_003)
col_x_1.objects.link(ob_lower_bumper_shadow)
col_x_1.objects.link(ob_boot_lid_handle)
col_x_1.objects.link(ob_rear_screen_frit)
col_x_1.objects.link(ob_tinted_rear_glass)
col_x_1.objects.link(ob_rear_demister_00)
col_x_1.objects.link(ob_rear_demister_01)
col_x_1.objects.link(ob_rear_demister_02)
col_x_1.objects.link(ob_rear_demister_03)
col_x_1.objects.link(ob_rear_demister_04)
col_x_1.objects.link(ob_rear_demister_05)
col_x_1.objects.link(ob_rear_demister_06)
col_x_1.objects.link(ob_rear_demister_07)
col_x_1.objects.link(ob_high_centre_stop_bezel)
col_x_1.objects.link(ob_high_centre_stop_lens)
col_x_1.objects.link(ob_parked_windscreen_wiper)
col_x_1.objects.link(ob_parked_windscreen_wiper_001)

# ---- scene / render settings (as saved in the file)
scene.frame_start = 1; scene.frame_end = 250; scene.frame_set(1)
scene.render.engine = 'BLENDER_EEVEE_NEXT'
bpy.context.view_layer.update()

# ---- added for rendering (the .blend has no active camera and no usable light): camera, sun + grey world if the file has none
cam_auto = bpy.data.cameras.new('AutoCamera')
cam_auto.lens = 50.0
cam_auto.sensor_width = 36.0
cam_auto.clip_end = 1000.0
ob_auto_camera = bpy.data.objects.new('AutoCamera', cam_auto)
scene.collection.objects.link(ob_auto_camera)
ob_auto_camera.location = (4.88261, -5.86113, 4.79964)
ob_auto_camera.rotation_euler = (1.09748, -7.21219e-08, 0.694738)
scene.camera = ob_auto_camera
light_auto_sun = bpy.data.lights.new('AutoSun', 'SUN')
light_auto_sun.energy = 3.0
light_auto_sun.angle = 0.0523599
ob_auto_sun = bpy.data.objects.new('AutoSun', light_auto_sun)
scene.collection.objects.link(ob_auto_sun)
ob_auto_sun.rotation_euler = (0.872665, 0.174533, 0.523599)
if scene.world is None:
    world_auto = bpy.data.worlds.new('AutoWorld')
    world_auto.color = (0.3, 0.3, 0.3)
    scene.world = world_auto
bpy.context.view_layer.update()

